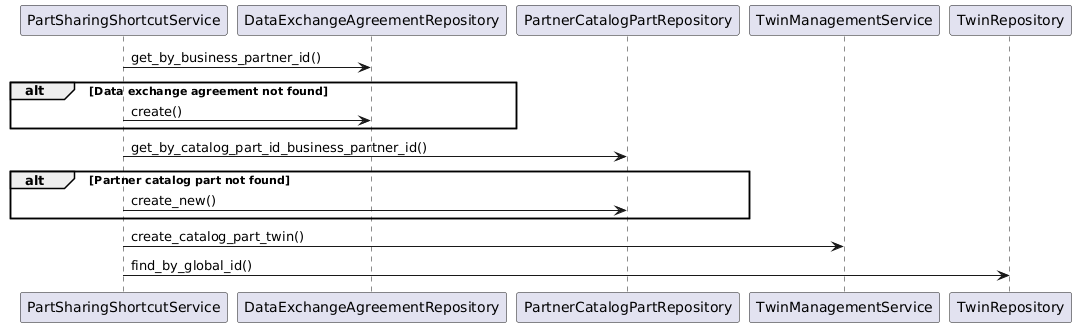

The diagram above was rendered by PlantUML. Its source (embedded in the PNG):
@startuml
participant PartSharingShortcutService
participant DataExchangeAgreementRepository
participant PartnerCatalogPartRepository
participant TwinManagementService
participant TwinRepository


    PartSharingShortcutService -> DataExchangeAgreementRepository: get_by_business_partner_id()
    alt Data exchange agreement not found
        PartSharingShortcutService -> DataExchangeAgreementRepository: create()
    end
    PartSharingShortcutService -> PartnerCatalogPartRepository: get_by_catalog_part_id_business_partner_id()
    alt Partner catalog part not found
        PartSharingShortcutService -> PartnerCatalogPartRepository: create_new()
    end
    PartSharingShortcutService -> TwinManagementService: create_catalog_part_twin()
    PartSharingShortcutService -> TwinRepository: find_by_global_id()
@enduml